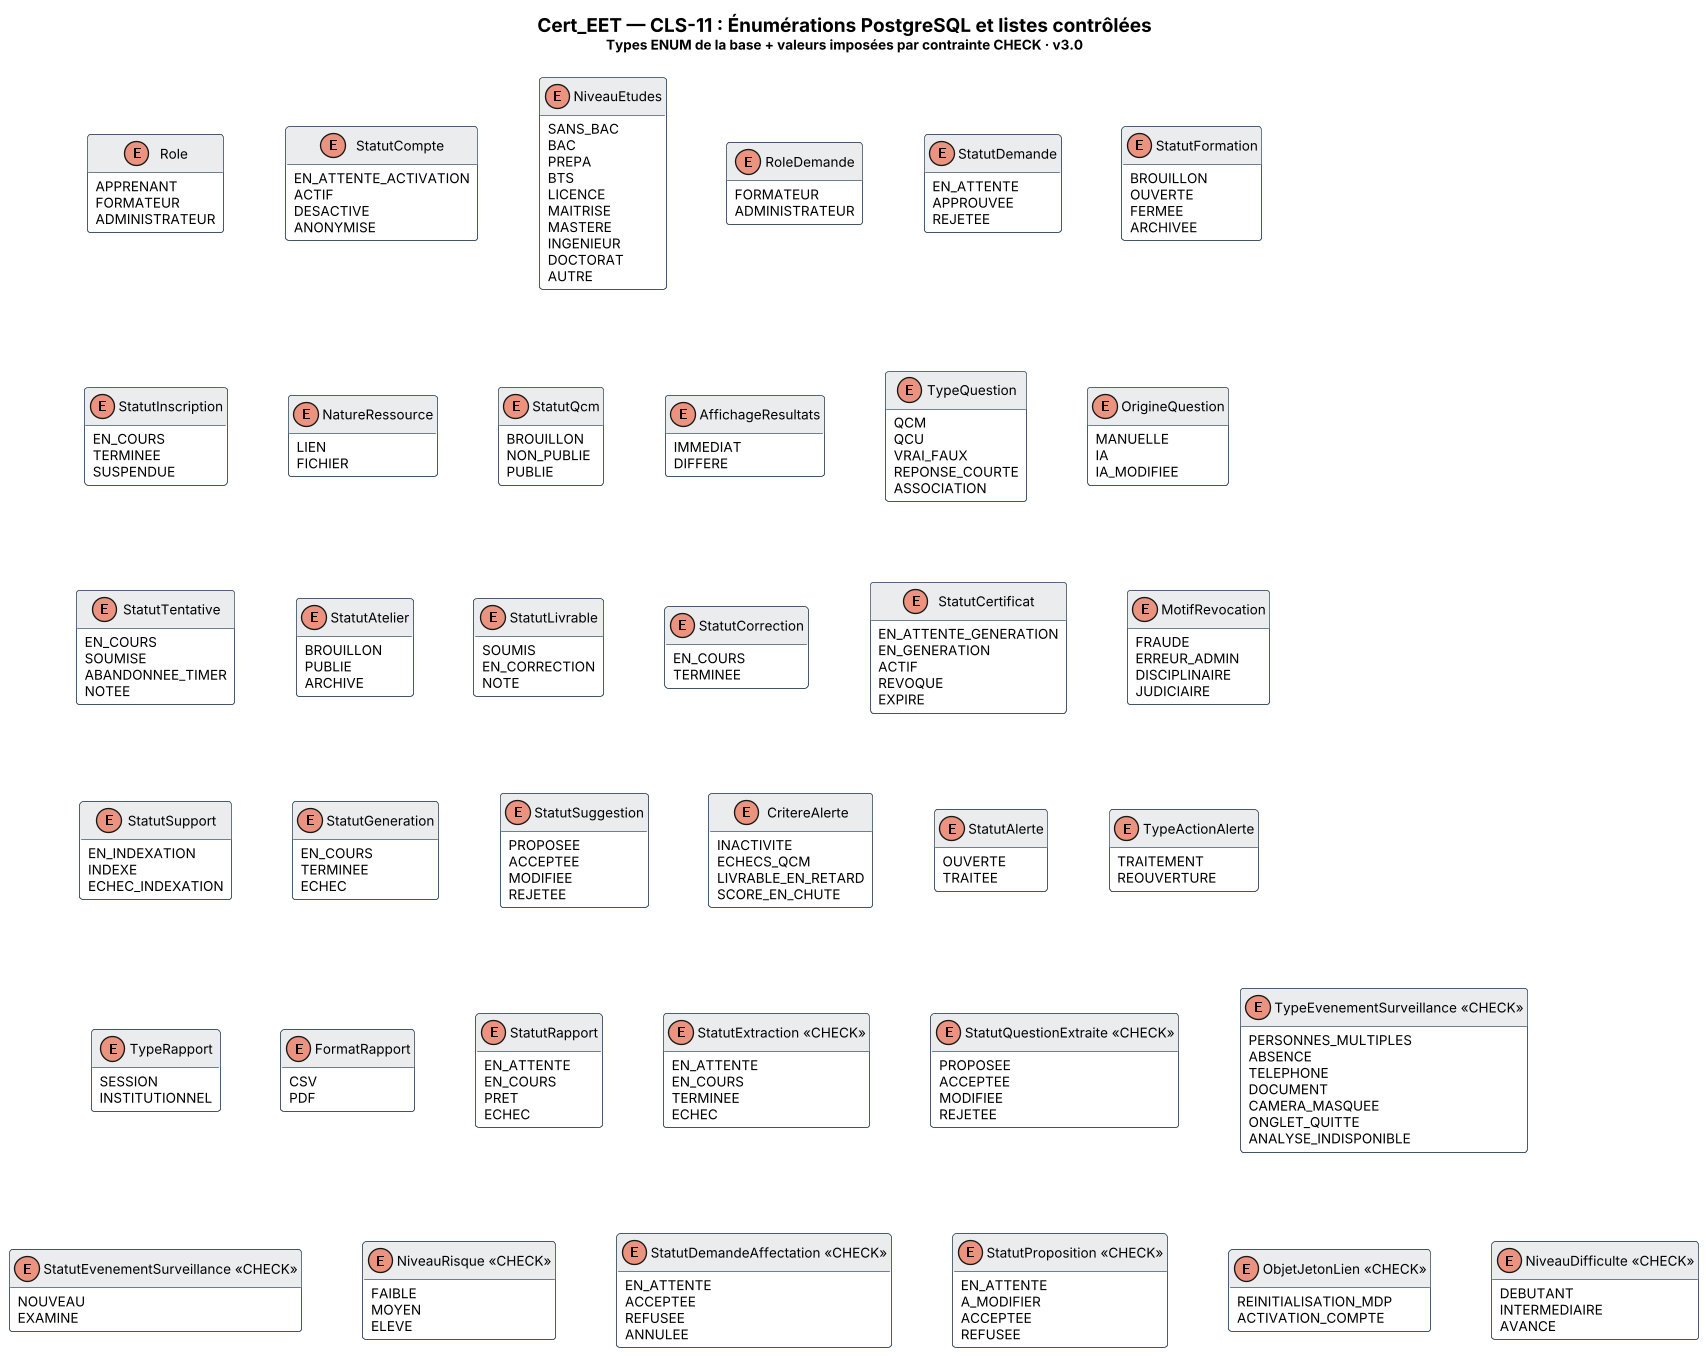

The diagram above was rendered by PlantUML. Its source (embedded in the PNG):
@startuml Cert_EET_CLS-11_Enumerations
skinparam backgroundColor #FFFFFF
skinparam shadowing false
skinparam DefaultFontName "Segoe UI"
skinparam DefaultFontSize 10
skinparam classAttributeIconSize 0
skinparam dpi 130
skinparam nodesep 45
skinparam ranksep 60
skinparam class {
  BackgroundColor #FFFFFF
  BorderColor #34495E
  HeaderBackgroundColor #EAECEE
}
skinparam package {
  BorderColor #7F8C8D
  FontStyle bold
}
skinparam note {
  BackgroundColor #FEF9E7
  BorderColor #B7950B
  FontSize 9
}
hide empty methods
title <size:14><b>Cert_EET — CLS-11 : Énumérations PostgreSQL et listes contrôlées</b></size>\n<size:10>Types ENUM de la base + valeurs imposées par contrainte CHECK · v3.0</size>
enum Role {
  APPRENANT
  FORMATEUR
  ADMINISTRATEUR
}
enum StatutCompte {
  EN_ATTENTE_ACTIVATION
  ACTIF
  DESACTIVE
  ANONYMISE
}
enum NiveauEtudes {
  SANS_BAC
  BAC
  PREPA
  BTS
  LICENCE
  MAITRISE
  MASTERE
  INGENIEUR
  DOCTORAT
  AUTRE
}
enum RoleDemande {
  FORMATEUR
  ADMINISTRATEUR
}
enum StatutDemande {
  EN_ATTENTE
  APPROUVEE
  REJETEE
}
enum StatutFormation {
  BROUILLON
  OUVERTE
  FERMEE
  ARCHIVEE
}
enum StatutInscription {
  EN_COURS
  TERMINEE
  SUSPENDUE
}
enum NatureRessource {
  LIEN
  FICHIER
}
enum StatutQcm {
  BROUILLON
  NON_PUBLIE
  PUBLIE
}
enum AffichageResultats {
  IMMEDIAT
  DIFFERE
}
enum TypeQuestion {
  QCM
  QCU
  VRAI_FAUX
  REPONSE_COURTE
  ASSOCIATION
}
enum OrigineQuestion {
  MANUELLE
  IA
  IA_MODIFIEE
}
enum StatutTentative {
  EN_COURS
  SOUMISE
  ABANDONNEE_TIMER
  NOTEE
}
enum StatutAtelier {
  BROUILLON
  PUBLIE
  ARCHIVE
}
enum StatutLivrable {
  SOUMIS
  EN_CORRECTION
  NOTE
}
enum StatutCorrection {
  EN_COURS
  TERMINEE
}
enum StatutCertificat {
  EN_ATTENTE_GENERATION
  EN_GENERATION
  ACTIF
  REVOQUE
  EXPIRE
}
enum MotifRevocation {
  FRAUDE
  ERREUR_ADMIN
  DISCIPLINAIRE
  JUDICIAIRE
}
enum StatutSupport {
  EN_INDEXATION
  INDEXE
  ECHEC_INDEXATION
}
enum StatutGeneration {
  EN_COURS
  TERMINEE
  ECHEC
}
enum StatutSuggestion {
  PROPOSEE
  ACCEPTEE
  MODIFIEE
  REJETEE
}
enum CritereAlerte {
  INACTIVITE
  ECHECS_QCM
  LIVRABLE_EN_RETARD
  SCORE_EN_CHUTE
}
enum StatutAlerte {
  OUVERTE
  TRAITEE
}
enum TypeActionAlerte {
  TRAITEMENT
  REOUVERTURE
}
enum TypeRapport {
  SESSION
  INSTITUTIONNEL
}
enum FormatRapport {
  CSV
  PDF
}
enum StatutRapport {
  EN_ATTENTE
  EN_COURS
  PRET
  ECHEC
}
enum "StatutExtraction <<CHECK>>" {
  EN_ATTENTE
  EN_COURS
  TERMINEE
  ECHEC
}
enum "StatutQuestionExtraite <<CHECK>>" {
  PROPOSEE
  ACCEPTEE
  MODIFIEE
  REJETEE
}
enum "TypeEvenementSurveillance <<CHECK>>" {
  PERSONNES_MULTIPLES
  ABSENCE
  TELEPHONE
  DOCUMENT
  CAMERA_MASQUEE
  ONGLET_QUITTE
  ANALYSE_INDISPONIBLE
}
enum "StatutEvenementSurveillance <<CHECK>>" {
  NOUVEAU
  EXAMINE
}
enum "NiveauRisque <<CHECK>>" {
  FAIBLE
  MOYEN
  ELEVE
}
enum "StatutDemandeAffectation <<CHECK>>" {
  EN_ATTENTE
  ACCEPTEE
  REFUSEE
  ANNULEE
}
enum "StatutProposition <<CHECK>>" {
  EN_ATTENTE
  A_MODIFIER
  ACCEPTEE
  REFUSEE
}
enum "ObjetJetonLien <<CHECK>>" {
  REINITIALISATION_MDP
  ACTIVATION_COMPTE
}
enum "NiveauDifficulte <<CHECK>>" {
  DEBUTANT
  INTERMEDIAIRE
  AVANCE
}
@enduml